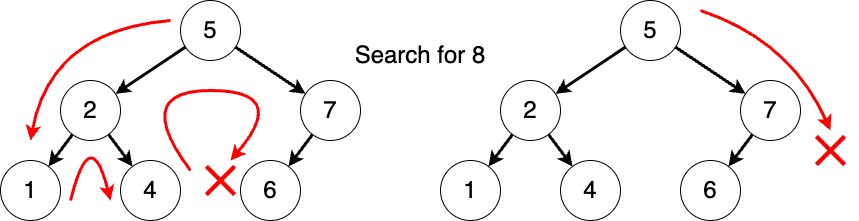

The diagram above was exported from draw.io. Its source (the exported page's mxGraphModel, read from the mxfile embedded in the PNG):
<mxGraphModel dx="1434" dy="907" grid="1" gridSize="10" guides="1" tooltips="1" connect="1" arrows="1" fold="1" page="1" pageScale="1" pageWidth="827" pageHeight="1169" math="0" shadow="0">
  <root>
    <mxCell id="0" />
    <mxCell id="1" parent="0" />
    <mxCell id="UEzdhy79cI3JfbTJyNad-9" style="rounded=0;orthogonalLoop=1;jettySize=auto;html=1;strokeWidth=3;fontSize=24;" parent="1" source="UEzdhy79cI3JfbTJyNad-1" target="UEzdhy79cI3JfbTJyNad-2" edge="1">
      <mxGeometry relative="1" as="geometry" />
    </mxCell>
    <mxCell id="UEzdhy79cI3JfbTJyNad-10" style="rounded=0;orthogonalLoop=1;jettySize=auto;html=1;strokeWidth=3;fontSize=24;" parent="1" source="UEzdhy79cI3JfbTJyNad-1" target="UEzdhy79cI3JfbTJyNad-6" edge="1">
      <mxGeometry relative="1" as="geometry" />
    </mxCell>
    <mxCell id="UEzdhy79cI3JfbTJyNad-1" value="5" style="ellipse;whiteSpace=wrap;html=1;aspect=fixed;fontSize=24;" parent="1" vertex="1">
      <mxGeometry x="620" width="60" height="60" as="geometry" />
    </mxCell>
    <mxCell id="UEzdhy79cI3JfbTJyNad-7" style="rounded=0;orthogonalLoop=1;jettySize=auto;html=1;strokeWidth=3;fontSize=24;" parent="1" source="UEzdhy79cI3JfbTJyNad-2" target="UEzdhy79cI3JfbTJyNad-3" edge="1">
      <mxGeometry relative="1" as="geometry" />
    </mxCell>
    <mxCell id="UEzdhy79cI3JfbTJyNad-8" style="rounded=0;orthogonalLoop=1;jettySize=auto;html=1;strokeWidth=3;fontSize=24;" parent="1" source="UEzdhy79cI3JfbTJyNad-2" target="UEzdhy79cI3JfbTJyNad-4" edge="1">
      <mxGeometry relative="1" as="geometry" />
    </mxCell>
    <mxCell id="UEzdhy79cI3JfbTJyNad-2" value="2" style="ellipse;whiteSpace=wrap;html=1;aspect=fixed;fontSize=24;" parent="1" vertex="1">
      <mxGeometry x="500" y="80" width="60" height="60" as="geometry" />
    </mxCell>
    <mxCell id="UEzdhy79cI3JfbTJyNad-3" value="1" style="ellipse;whiteSpace=wrap;html=1;aspect=fixed;fontSize=24;" parent="1" vertex="1">
      <mxGeometry x="440" y="160" width="60" height="60" as="geometry" />
    </mxCell>
    <mxCell id="UEzdhy79cI3JfbTJyNad-4" value="4" style="ellipse;whiteSpace=wrap;html=1;aspect=fixed;fontSize=24;" parent="1" vertex="1">
      <mxGeometry x="560" y="160" width="60" height="60" as="geometry" />
    </mxCell>
    <mxCell id="UEzdhy79cI3JfbTJyNad-5" value="6" style="ellipse;whiteSpace=wrap;html=1;aspect=fixed;fontSize=24;" parent="1" vertex="1">
      <mxGeometry x="680" y="160" width="60" height="60" as="geometry" />
    </mxCell>
    <mxCell id="UEzdhy79cI3JfbTJyNad-11" style="rounded=0;orthogonalLoop=1;jettySize=auto;html=1;strokeWidth=3;fontSize=24;" parent="1" source="UEzdhy79cI3JfbTJyNad-6" target="UEzdhy79cI3JfbTJyNad-5" edge="1">
      <mxGeometry relative="1" as="geometry" />
    </mxCell>
    <mxCell id="UEzdhy79cI3JfbTJyNad-6" value="7" style="ellipse;whiteSpace=wrap;html=1;aspect=fixed;fontSize=24;" parent="1" vertex="1">
      <mxGeometry x="740" y="80" width="60" height="60" as="geometry" />
    </mxCell>
    <mxCell id="VMoU9e_8NLVnZtbJIWxW-1" style="rounded=0;orthogonalLoop=1;jettySize=auto;html=1;strokeWidth=3;fontSize=24;" parent="1" source="VMoU9e_8NLVnZtbJIWxW-3" target="VMoU9e_8NLVnZtbJIWxW-6" edge="1">
      <mxGeometry relative="1" as="geometry" />
    </mxCell>
    <mxCell id="VMoU9e_8NLVnZtbJIWxW-2" style="rounded=0;orthogonalLoop=1;jettySize=auto;html=1;strokeWidth=3;fontSize=24;" parent="1" source="VMoU9e_8NLVnZtbJIWxW-3" target="VMoU9e_8NLVnZtbJIWxW-11" edge="1">
      <mxGeometry relative="1" as="geometry" />
    </mxCell>
    <mxCell id="VMoU9e_8NLVnZtbJIWxW-3" value="5" style="ellipse;whiteSpace=wrap;html=1;aspect=fixed;fontSize=24;" parent="1" vertex="1">
      <mxGeometry x="180" width="60" height="60" as="geometry" />
    </mxCell>
    <mxCell id="VMoU9e_8NLVnZtbJIWxW-4" style="rounded=0;orthogonalLoop=1;jettySize=auto;html=1;strokeWidth=3;fontSize=24;" parent="1" source="VMoU9e_8NLVnZtbJIWxW-6" target="VMoU9e_8NLVnZtbJIWxW-7" edge="1">
      <mxGeometry relative="1" as="geometry" />
    </mxCell>
    <mxCell id="VMoU9e_8NLVnZtbJIWxW-5" style="rounded=0;orthogonalLoop=1;jettySize=auto;html=1;strokeWidth=3;fontSize=24;" parent="1" source="VMoU9e_8NLVnZtbJIWxW-6" target="VMoU9e_8NLVnZtbJIWxW-8" edge="1">
      <mxGeometry relative="1" as="geometry" />
    </mxCell>
    <mxCell id="VMoU9e_8NLVnZtbJIWxW-6" value="2" style="ellipse;whiteSpace=wrap;html=1;aspect=fixed;fontSize=24;" parent="1" vertex="1">
      <mxGeometry x="60" y="80" width="60" height="60" as="geometry" />
    </mxCell>
    <mxCell id="VMoU9e_8NLVnZtbJIWxW-7" value="1" style="ellipse;whiteSpace=wrap;html=1;aspect=fixed;fontSize=24;" parent="1" vertex="1">
      <mxGeometry y="160" width="60" height="60" as="geometry" />
    </mxCell>
    <mxCell id="VMoU9e_8NLVnZtbJIWxW-8" value="4" style="ellipse;whiteSpace=wrap;html=1;aspect=fixed;fontSize=24;" parent="1" vertex="1">
      <mxGeometry x="120" y="160" width="60" height="60" as="geometry" />
    </mxCell>
    <mxCell id="VMoU9e_8NLVnZtbJIWxW-9" value="6" style="ellipse;whiteSpace=wrap;html=1;aspect=fixed;fontSize=24;" parent="1" vertex="1">
      <mxGeometry x="240" y="160" width="60" height="60" as="geometry" />
    </mxCell>
    <mxCell id="VMoU9e_8NLVnZtbJIWxW-10" style="rounded=0;orthogonalLoop=1;jettySize=auto;html=1;strokeWidth=3;fontSize=24;" parent="1" source="VMoU9e_8NLVnZtbJIWxW-11" target="VMoU9e_8NLVnZtbJIWxW-9" edge="1">
      <mxGeometry relative="1" as="geometry" />
    </mxCell>
    <mxCell id="VMoU9e_8NLVnZtbJIWxW-11" value="7" style="ellipse;whiteSpace=wrap;html=1;aspect=fixed;fontSize=24;" parent="1" vertex="1">
      <mxGeometry x="300" y="80" width="60" height="60" as="geometry" />
    </mxCell>
    <mxCell id="VMoU9e_8NLVnZtbJIWxW-12" value="&lt;font style=&quot;font-size: 24px;&quot;&gt;Search for 8&lt;/font&gt;" style="text;html=1;strokeColor=none;fillColor=none;align=center;verticalAlign=middle;whiteSpace=wrap;rounded=0;" parent="1" vertex="1">
      <mxGeometry x="350" y="40" width="140" height="30" as="geometry" />
    </mxCell>
    <mxCell id="VMoU9e_8NLVnZtbJIWxW-13" value="" style="curved=1;endArrow=classic;html=1;rounded=0;strokeWidth=3;strokeColor=#FF0000;" parent="1" edge="1">
      <mxGeometry width="50" height="50" relative="1" as="geometry">
        <mxPoint x="170" y="20" as="sourcePoint" />
        <mxPoint x="30" y="140" as="targetPoint" />
        <Array as="points">
          <mxPoint x="50" y="30" />
        </Array>
      </mxGeometry>
    </mxCell>
    <mxCell id="VMoU9e_8NLVnZtbJIWxW-14" value="" style="curved=1;endArrow=classic;html=1;rounded=0;strokeWidth=3;strokeColor=#FF0000;" parent="1" edge="1">
      <mxGeometry width="50" height="50" relative="1" as="geometry">
        <mxPoint x="70" y="200" as="sourcePoint" />
        <mxPoint x="110" y="200" as="targetPoint" />
        <Array as="points">
          <mxPoint x="90" y="120" />
        </Array>
      </mxGeometry>
    </mxCell>
    <mxCell id="VMoU9e_8NLVnZtbJIWxW-15" value="" style="curved=1;endArrow=classic;html=1;rounded=0;strokeWidth=3;strokeColor=#FF0000;" parent="1" edge="1">
      <mxGeometry width="50" height="50" relative="1" as="geometry">
        <mxPoint x="190" y="170" as="sourcePoint" />
        <mxPoint x="230" y="160" as="targetPoint" />
        <Array as="points">
          <mxPoint x="130" y="90" />
          <mxPoint x="290" y="90" />
        </Array>
      </mxGeometry>
    </mxCell>
    <mxCell id="VMoU9e_8NLVnZtbJIWxW-16" value="" style="curved=1;endArrow=classic;html=1;rounded=0;strokeWidth=3;strokeColor=#FF0000;" parent="1" edge="1">
      <mxGeometry width="50" height="50" relative="1" as="geometry">
        <mxPoint x="700" y="10" as="sourcePoint" />
        <mxPoint x="830" y="130" as="targetPoint" />
        <Array as="points">
          <mxPoint x="790" y="40" />
        </Array>
      </mxGeometry>
    </mxCell>
    <mxCell id="VMoU9e_8NLVnZtbJIWxW-17" value="" style="shape=cross;whiteSpace=wrap;html=1;strokeColor=none;rotation=45;fillColor=#FF0000;size=0.10294642843745336;" parent="1" vertex="1">
      <mxGeometry x="810" y="130" width="40" height="40" as="geometry" />
    </mxCell>
    <mxCell id="VMoU9e_8NLVnZtbJIWxW-18" value="" style="shape=cross;whiteSpace=wrap;html=1;strokeColor=none;rotation=45;fillColor=#FF0000;size=0.10294642843745336;" parent="1" vertex="1">
      <mxGeometry x="200" y="160" width="40" height="40" as="geometry" />
    </mxCell>
  </root>
</mxGraphModel>